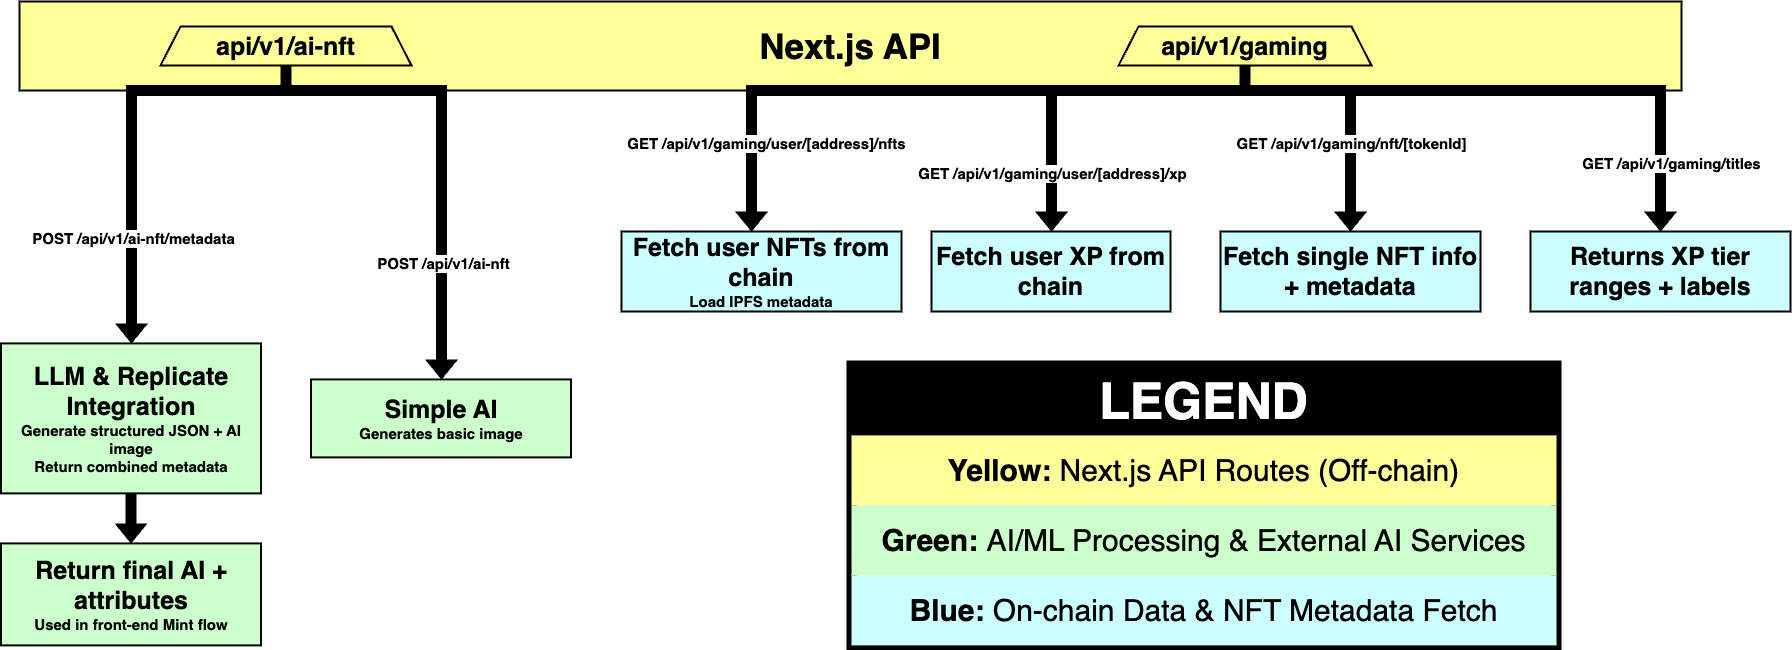

The diagram above was exported from draw.io. Its source (the exported page's mxGraphModel, read from the mxfile embedded in the PNG):
<mxGraphModel dx="1652" dy="1072" grid="1" gridSize="10" guides="1" tooltips="1" connect="1" arrows="1" fold="1" page="1" pageScale="1" pageWidth="850" pageHeight="1100" math="0" shadow="0">
  <root>
    <mxCell id="0" />
    <mxCell id="1" parent="0" />
    <mxCell id="nGJbK6xyuMtQMUNEvWIn-1" value="&lt;h1&gt;&lt;font style=&quot;font-size: 35px;&quot;&gt;&lt;span style=&quot;background-color: transparent; color: light-dark(rgb(0, 0, 0), rgb(255, 255, 255));&quot;&gt;Next.js API&lt;/span&gt;&lt;br&gt;&lt;/font&gt;&lt;/h1&gt;" style="whiteSpace=wrap;strokeWidth=2;fillColor=#FFFF99;fontSize=15;fontStyle=1;html=1;" vertex="1" parent="1">
      <mxGeometry x="148" y="20" width="1662" height="89" as="geometry" />
    </mxCell>
    <mxCell id="nGJbK6xyuMtQMUNEvWIn-2" value="&lt;font style=&quot;font-size: 25px;&quot;&gt;api/v1/ai-nft&lt;/font&gt;" style="shape=trapezoid;perimeter=trapezoidPerimeter;fixedSize=1;whiteSpace=wrap;strokeWidth=2;fillColor=#FFFF99;fontSize=15;fontStyle=1;html=1;" vertex="1" parent="1">
      <mxGeometry x="289" y="45" width="251" height="39" as="geometry" />
    </mxCell>
    <mxCell id="nGJbK6xyuMtQMUNEvWIn-3" value="&lt;font style=&quot;font-size: 25px;&quot;&gt;api/v1/gaming&lt;/font&gt;" style="shape=trapezoid;perimeter=trapezoidPerimeter;fixedSize=1;whiteSpace=wrap;strokeWidth=2;fillColor=#FFFF99;fontSize=15;fontStyle=1;html=1;" vertex="1" parent="1">
      <mxGeometry x="1247" y="45" width="253" height="39" as="geometry" />
    </mxCell>
    <mxCell id="nGJbK6xyuMtQMUNEvWIn-4" value="&lt;font style=&quot;font-size: 25px;&quot;&gt;LLM &amp; Replicate Integration&lt;/font&gt;&lt;div&gt;&lt;font style=&quot;font-size: 15px;&quot;&gt;Generate structured JSON + AI image&lt;br&gt;Return combined metadata&lt;/font&gt;&lt;/div&gt;" style="whiteSpace=wrap;strokeWidth=2;fillColor=#CCFFCC;fontSize=15;fontStyle=1;html=1;" vertex="1" parent="1">
      <mxGeometry x="129.5" y="361.89" width="260" height="150" as="geometry" />
    </mxCell>
    <mxCell id="nGJbK6xyuMtQMUNEvWIn-5" value="&lt;font style=&quot;font-size: 25px;&quot;&gt;Simple AI&lt;/font&gt;&lt;div&gt;&lt;font style=&quot;font-size: 15px;&quot;&gt;Generates basic image&lt;/font&gt;&lt;/div&gt;" style="whiteSpace=wrap;strokeWidth=2;fillColor=#CCFFCC;fontSize=15;fontStyle=1;html=1;" vertex="1" parent="1">
      <mxGeometry x="439.5" y="397.89" width="260" height="78" as="geometry" />
    </mxCell>
    <mxCell id="nGJbK6xyuMtQMUNEvWIn-6" value="&lt;font style=&quot;font-size: 25px;&quot;&gt;Fetch user NFTs from chain&lt;/font&gt;&lt;div&gt;&lt;font style=&quot;font-size: 15px;&quot;&gt;Load IPFS metadata&lt;/font&gt;&lt;/div&gt;" style="whiteSpace=wrap;strokeWidth=2;fillColor=#CCFFFF;fontSize=15;fontStyle=1;html=1;" vertex="1" parent="1">
      <mxGeometry x="750" y="250" width="280" height="80" as="geometry" />
    </mxCell>
    <mxCell id="nGJbK6xyuMtQMUNEvWIn-7" value="&lt;font style=&quot;font-size: 25px;&quot;&gt;Fetch user XP from chain&lt;/font&gt;" style="whiteSpace=wrap;strokeWidth=2;fillColor=#CCFFFF;fontSize=15;fontStyle=1;html=1;" vertex="1" parent="1">
      <mxGeometry x="1060" y="250" width="239" height="80" as="geometry" />
    </mxCell>
    <mxCell id="nGJbK6xyuMtQMUNEvWIn-8" value="&lt;font style=&quot;font-size: 25px;&quot;&gt;Fetch single NFT info + metadata&lt;/font&gt;" style="whiteSpace=wrap;strokeWidth=2;fillColor=#CCFFFF;fontSize=15;fontStyle=1;html=1;" vertex="1" parent="1">
      <mxGeometry x="1349" y="250" width="260" height="80" as="geometry" />
    </mxCell>
    <mxCell id="nGJbK6xyuMtQMUNEvWIn-9" value="&lt;font style=&quot;font-size: 25px;&quot;&gt;Returns XP tier ranges + labels&lt;/font&gt;" style="whiteSpace=wrap;strokeWidth=2;fillColor=#CCFFFF;fontSize=15;fontStyle=1;html=1;" vertex="1" parent="1">
      <mxGeometry x="1659" y="250" width="260" height="80" as="geometry" />
    </mxCell>
    <mxCell id="nGJbK6xyuMtQMUNEvWIn-10" value="&lt;font style=&quot;font-size: 25px;&quot;&gt;Return final AI + attributes&lt;/font&gt;&lt;div&gt;&lt;font style=&quot;font-size: 15px;&quot;&gt;Used in front-end Mint flow&lt;/font&gt;&lt;/div&gt;" style="whiteSpace=wrap;strokeWidth=2;fillColor=#CCFFCC;fontSize=15;fontStyle=1;html=1;" vertex="1" parent="1">
      <mxGeometry x="129.5" y="561.89" width="260" height="102" as="geometry" />
    </mxCell>
    <mxCell id="nGJbK6xyuMtQMUNEvWIn-11" style="edgeStyle=orthogonalEdgeStyle;rounded=0;orthogonalLoop=1;jettySize=auto;html=1;fontStyle=1;shape=flexArrow;fillColor=light-dark(#000000,#000000);" edge="1" parent="1" source="nGJbK6xyuMtQMUNEvWIn-2" target="nGJbK6xyuMtQMUNEvWIn-4">
      <mxGeometry relative="1" as="geometry">
        <Array as="points">
          <mxPoint x="260" y="109" />
        </Array>
      </mxGeometry>
    </mxCell>
    <mxCell id="nGJbK6xyuMtQMUNEvWIn-12" value="&lt;font style=&quot;font-size: 15px;&quot;&gt;POST /api/v1/ai-nft/metadata&lt;/font&gt;" style="edgeLabel;html=1;align=center;verticalAlign=middle;resizable=0;points=[];fontSize=15;fontStyle=1" vertex="1" connectable="0" parent="nGJbK6xyuMtQMUNEvWIn-11">
      <mxGeometry x="0.5" y="0.5" relative="1" as="geometry">
        <mxPoint y="3" as="offset" />
      </mxGeometry>
    </mxCell>
    <mxCell id="nGJbK6xyuMtQMUNEvWIn-13" style="edgeStyle=orthogonalEdgeStyle;rounded=0;orthogonalLoop=1;jettySize=auto;html=1;fontStyle=1;shape=flexArrow;fillColor=light-dark(#000000,#000000);" edge="1" parent="1" source="nGJbK6xyuMtQMUNEvWIn-2" target="nGJbK6xyuMtQMUNEvWIn-5">
      <mxGeometry relative="1" as="geometry">
        <Array as="points">
          <mxPoint x="570" y="109" />
        </Array>
      </mxGeometry>
    </mxCell>
    <mxCell id="nGJbK6xyuMtQMUNEvWIn-14" value="&lt;font style=&quot;font-size: 15px;&quot;&gt;POST /api/v1/ai-nft&lt;/font&gt;" style="edgeLabel;html=1;align=center;verticalAlign=middle;resizable=0;points=[];fontSize=15;fontStyle=1" vertex="1" connectable="0" parent="nGJbK6xyuMtQMUNEvWIn-13">
      <mxGeometry x="0.5" y="0.5" relative="1" as="geometry">
        <mxPoint as="offset" />
      </mxGeometry>
    </mxCell>
    <mxCell id="nGJbK6xyuMtQMUNEvWIn-15" style="edgeStyle=orthogonalEdgeStyle;rounded=0;orthogonalLoop=1;jettySize=auto;html=1;fontStyle=1;shape=flexArrow;fillColor=light-dark(#000000,#000000);" edge="1" parent="1" source="nGJbK6xyuMtQMUNEvWIn-3" target="nGJbK6xyuMtQMUNEvWIn-6">
      <mxGeometry relative="1" as="geometry">
        <Array as="points">
          <mxPoint x="880" y="109" />
        </Array>
      </mxGeometry>
    </mxCell>
    <mxCell id="nGJbK6xyuMtQMUNEvWIn-16" value="&lt;font style=&quot;font-size: 15px;&quot;&gt;GET /api/v1/gaming/user/[address]/nfts&lt;/font&gt;" style="edgeLabel;html=1;align=center;verticalAlign=middle;resizable=0;points=[];fontSize=15;fontStyle=1" vertex="1" connectable="0" parent="nGJbK6xyuMtQMUNEvWIn-15">
      <mxGeometry x="0.5" y="0.5" relative="1" as="geometry">
        <mxPoint x="-11" y="51" as="offset" />
      </mxGeometry>
    </mxCell>
    <mxCell id="nGJbK6xyuMtQMUNEvWIn-17" style="edgeStyle=orthogonalEdgeStyle;rounded=0;orthogonalLoop=1;jettySize=auto;html=1;fontStyle=1;shape=flexArrow;fillColor=light-dark(#000000,#000000);" edge="1" parent="1" source="nGJbK6xyuMtQMUNEvWIn-3" target="nGJbK6xyuMtQMUNEvWIn-7">
      <mxGeometry relative="1" as="geometry">
        <Array as="points">
          <mxPoint x="1180" y="109" />
        </Array>
      </mxGeometry>
    </mxCell>
    <mxCell id="nGJbK6xyuMtQMUNEvWIn-18" value="&lt;font style=&quot;font-size: 15px;&quot;&gt;GET /api/v1/gaming/user/[address]/xp&lt;/font&gt;" style="edgeLabel;html=1;align=center;verticalAlign=middle;resizable=0;points=[];fontSize=15;fontStyle=1" vertex="1" connectable="0" parent="nGJbK6xyuMtQMUNEvWIn-17">
      <mxGeometry x="0.5" y="0.5" relative="1" as="geometry">
        <mxPoint x="-1" y="31" as="offset" />
      </mxGeometry>
    </mxCell>
    <mxCell id="nGJbK6xyuMtQMUNEvWIn-19" style="edgeStyle=orthogonalEdgeStyle;rounded=0;orthogonalLoop=1;jettySize=auto;html=1;fontStyle=1;shape=flexArrow;fillColor=light-dark(#000000,#000000);exitX=0.5;exitY=1;exitDx=0;exitDy=0;" edge="1" parent="1" source="nGJbK6xyuMtQMUNEvWIn-3" target="nGJbK6xyuMtQMUNEvWIn-8">
      <mxGeometry relative="1" as="geometry">
        <Array as="points">
          <mxPoint x="1374" y="109" />
          <mxPoint x="1479" y="109" />
        </Array>
      </mxGeometry>
    </mxCell>
    <mxCell id="nGJbK6xyuMtQMUNEvWIn-20" value="&lt;font style=&quot;font-size: 15px;&quot;&gt;GET /api/v1/gaming/nft/[tokenId]&lt;/font&gt;" style="edgeLabel;html=1;align=center;verticalAlign=middle;resizable=0;points=[];fontSize=15;fontStyle=1" vertex="1" connectable="0" parent="nGJbK6xyuMtQMUNEvWIn-19">
      <mxGeometry x="0.5" y="0.5" relative="1" as="geometry">
        <mxPoint x="-1" y="-22" as="offset" />
      </mxGeometry>
    </mxCell>
    <mxCell id="nGJbK6xyuMtQMUNEvWIn-21" style="edgeStyle=orthogonalEdgeStyle;rounded=0;orthogonalLoop=1;jettySize=auto;html=1;fontStyle=1;shape=flexArrow;fillColor=light-dark(#000000,#000000);" edge="1" parent="1" source="nGJbK6xyuMtQMUNEvWIn-3" target="nGJbK6xyuMtQMUNEvWIn-9">
      <mxGeometry relative="1" as="geometry">
        <Array as="points">
          <mxPoint x="1789" y="109" />
        </Array>
      </mxGeometry>
    </mxCell>
    <mxCell id="nGJbK6xyuMtQMUNEvWIn-22" value="&lt;font style=&quot;font-size: 15px;&quot;&gt;GET /api/v1/gaming/titles&lt;/font&gt;" style="edgeLabel;html=1;align=center;verticalAlign=middle;resizable=0;points=[];fontSize=15;fontStyle=1" vertex="1" connectable="0" parent="nGJbK6xyuMtQMUNEvWIn-21">
      <mxGeometry x="0.5" y="0.5" relative="1" as="geometry">
        <mxPoint x="14" y="72" as="offset" />
      </mxGeometry>
    </mxCell>
    <mxCell id="nGJbK6xyuMtQMUNEvWIn-23" style="edgeStyle=orthogonalEdgeStyle;rounded=0;orthogonalLoop=1;jettySize=auto;html=1;fontStyle=1;shape=flexArrow;fillColor=light-dark(#000000,#000000);" edge="1" parent="1" source="nGJbK6xyuMtQMUNEvWIn-4" target="nGJbK6xyuMtQMUNEvWIn-10">
      <mxGeometry relative="1" as="geometry" />
    </mxCell>
    <mxCell id="nGJbK6xyuMtQMUNEvWIn-24" value="&lt;font style=&quot;font-size: 50px;&quot;&gt;&lt;b&gt;LEGEND&lt;/b&gt;&lt;/font&gt;" style="swimlane;fontStyle=0;childLayout=stackLayout;horizontal=1;startSize=70;horizontalStack=0;resizeParent=1;resizeParentMax=0;resizeLast=0;collapsible=1;marginBottom=0;whiteSpace=wrap;html=1;fillColor=light-dark(#000000,#000000);fontColor=#FFFFFF;strokeWidth=10;" vertex="1" parent="1">
      <mxGeometry x="980" y="383.89" width="705" height="280" as="geometry" />
    </mxCell>
    <mxCell id="nGJbK6xyuMtQMUNEvWIn-25" value="&lt;font style=&quot;font-size: 30px;&quot;&gt;&lt;b&gt;Yellow:&lt;/b&gt; Next.js API Routes (Off-chain)&lt;/font&gt;" style="text;strokeColor=none;fillColor=#FFFF99;align=center;verticalAlign=middle;spacingLeft=4;spacingRight=4;overflow=hidden;portConstraint=eastwest;rotatable=0;whiteSpace=wrap;html=1;" vertex="1" parent="nGJbK6xyuMtQMUNEvWIn-24">
      <mxGeometry y="70" width="705" height="70" as="geometry" />
    </mxCell>
    <mxCell id="nGJbK6xyuMtQMUNEvWIn-26" value="&lt;font style=&quot;font-size: 30px;&quot;&gt;&lt;b&gt;Green:&amp;nbsp;&lt;/b&gt;&lt;/font&gt;&lt;span style=&quot;font-size: 30px;&quot;&gt;AI/ML Processing &amp;amp; External AI Services&lt;/span&gt;" style="text;strokeColor=none;fillColor=#CCFFCC;align=center;verticalAlign=middle;spacingLeft=4;spacingRight=4;overflow=hidden;portConstraint=eastwest;rotatable=0;whiteSpace=wrap;html=1;" vertex="1" parent="nGJbK6xyuMtQMUNEvWIn-24">
      <mxGeometry y="140" width="705" height="70" as="geometry" />
    </mxCell>
    <mxCell id="nGJbK6xyuMtQMUNEvWIn-27" value="&lt;font style=&quot;font-size: 30px;&quot;&gt;&lt;b&gt;Blue:&lt;/b&gt;&amp;nbsp;On-chain Data &amp;amp; NFT Metadata Fetch&lt;/font&gt;" style="text;strokeColor=none;fillColor=#CCFFFF;align=center;verticalAlign=middle;spacingLeft=4;spacingRight=4;overflow=hidden;portConstraint=eastwest;rotatable=0;whiteSpace=wrap;html=1;" vertex="1" parent="nGJbK6xyuMtQMUNEvWIn-24">
      <mxGeometry y="210" width="705" height="70" as="geometry" />
    </mxCell>
  </root>
</mxGraphModel>